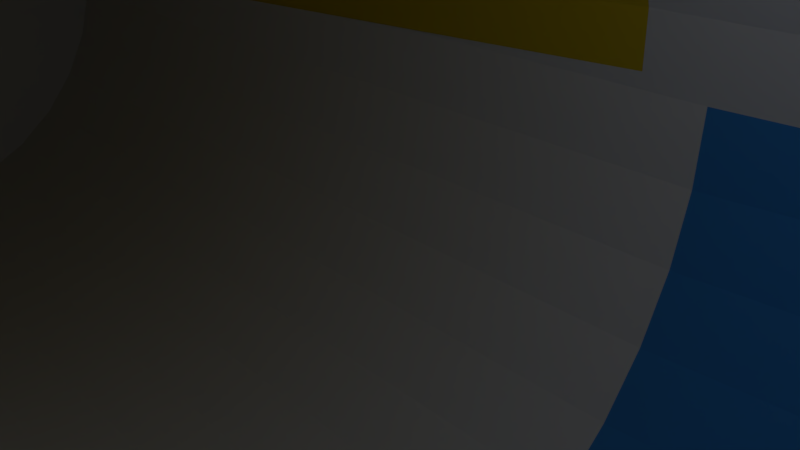 # Source: blend.blend  (saved by Blender 2.79.0; exported with 4.5.12 LTS)
import bpy
from mathutils import Matrix  # noqa: F401  (used for matrix-valued properties, if any)

bpy.ops.wm.read_factory_settings(use_empty=True)
scene = bpy.context.scene
scene.name = 'Scene'

# ---- collections
col_collection_1 = bpy.data.collections.new('Collection 1'); scene.collection.children.link(col_collection_1)

# ---- materials (node trees are filled in below, after node groups)
mat_material_001 = bpy.data.materials.new('Material.001')
mat_material_001.alpha_threshold = 0.0
mat_material_001.use_transparent_shadow = False
mat_material_001.diffuse_color = (0.8, 0.5753, 0.0199, 1.0)
mat_material_001.roughness = 0.5
mat_material_002 = bpy.data.materials.new('Material.002')
mat_material_002.alpha_threshold = 0.0
mat_material_002.use_transparent_shadow = False
mat_material_002.diffuse_color = (0.05383, 0.3106, 0.8, 1.0)
mat_material_002.roughness = 0.5

# ---- material node trees

# ---- world
world_world = bpy.data.worlds.new('World'); scene.world = world_world
world_world.color = (0.05088, 0.05088, 0.05088)
world_world.use_sun_shadow = False
world_world.sun_shadow_jitter_overblur = 0.0
world_world.cycles.sampling_method = 'MANUAL'

# ---- cameras
cam_camera = bpy.data.cameras.new('Camera')
cam_camera.clip_end = 100.0
cam_camera.lens = 35.0
cam_camera.sensor_width = 32.0
cam_camera.sensor_height = 18.0
cam_camera.ortho_scale = 7.314
cam_camera.dof.focus_distance = 0.0
cam_camera.dof.aperture_fstop = 128.0

# ---- lights
light_lamp = bpy.data.lights.new('Lamp', 'POINT')
light_lamp.transmission_factor = 0.0
light_lamp.cutoff_distance = 30.0
light_lamp.energy = 100.0
light_lamp.shadow_buffer_clip_start = 1.001
light_lamp.shadow_soft_size = 0.1
light_lamp.shadow_maximum_resolution = 0.006
light_lamp.use_absolute_resolution = True

# ---- meshes
me_cylinder_004 = bpy.data.meshes.new('Cylinder.004')
me_cylinder_004.from_pydata([(0.0, 1.5, -25.0), (0.0, 1.5, 25.0), (0.2926, 1.471, -25.0), (0.2926, 1.471, 25.0), (0.574, 1.386, -25.0), (0.574, 1.386, 25.0), (0.8334, 1.247, -25.0), (0.8334, 1.247, 25.0), (1.061, 1.061, -25.0), (1.061, 1.061, 25.0), (1.247, 0.8334, -25.0), (1.247, 0.8334, 25.0), (1.386, 0.574, -25.0), (1.386, 0.574, 25.0), (1.471, 0.2926, -25.0), (1.471, 0.2926, 25.0), (1.5, 1.132e-07, -25.0), (1.5, 1.132e-07, 25.0), (1.471, -0.2926, -25.0), (1.471, -0.2926, 25.0), (1.386, -0.574, -25.0), (1.386, -0.574, 25.0), (1.247, -0.8334, -25.0), (1.247, -0.8334, 25.0), (1.061, -1.061, -25.0), (1.061, -1.061, 25.0), (0.8334, -1.247, -25.0), (0.8334, -1.247, 25.0), (0.574, -1.386, -25.0), (0.574, -1.386, 25.0), (0.2926, -1.471, -25.0), (0.2926, -1.471, 25.0), (-4.888e-07, -1.5, -25.0), (-4.888e-07, -1.5, 25.0), (-0.2926, -1.471, -25.0), (-0.2926, -1.471, 25.0), (-0.574, -1.386, -25.0), (-0.574, -1.386, 25.0), (-0.8334, -1.247, -25.0), (-0.8334, -1.247, 25.0), (-1.061, -1.061, -25.0), (-1.061, -1.061, 25.0), (-1.247, -0.8334, -25.0), (-1.247, -0.8334, 25.0), (-1.386, -0.574, -25.0), (-1.386, -0.574, 25.0), (-1.471, -0.2926, -25.0), (-1.471, -0.2926, 25.0), (-1.5, 1.448e-06, -25.0), (-1.5, 1.448e-06, 25.0), (-1.471, 0.2926, -25.0), (-1.471, 0.2926, 25.0), (-1.386, 0.574, -25.0), (-1.386, 0.574, 25.0), (-1.247, 0.8334, -25.0), (-1.247, 0.8334, 25.0), (-1.061, 1.061, -25.0), (-1.061, 1.061, 25.0), (-0.8334, 1.247, -25.0), (-0.8334, 1.247, 25.0), (-0.574, 1.386, -25.0), (-0.574, 1.386, 25.0), (-0.2926, 1.471, -25.0), (-0.2926, 1.471, 25.0), (0.8779, 4.414, 30.0), (-3.278e-07, 4.5, 30.0), (1.722, 4.157, 30.0), (2.5, 3.742, 30.0), (3.182, 3.182, 30.0), (3.742, 2.5, 30.0), (4.157, 1.722, 30.0), (4.414, 0.8779, 30.0), (4.5, -6.139e-07, 30.0), (4.414, -0.8779, 30.0), (4.157, -1.722, 30.0), (3.742, -2.5, 30.0), (3.182, -3.182, 30.0), (2.5, -3.742, 30.0), (1.722, -4.157, 30.0), (0.8779, -4.414, 30.0), (-1.794e-06, -4.5, 30.0), (-0.8779, -4.414, 30.0), (-1.722, -4.157, 30.0), (-2.5, -3.742, 30.0), (-3.182, -3.182, 30.0), (-3.742, -2.5, 30.0), (-4.157, -1.722, 30.0), (-4.414, -0.8779, 30.0), (-4.5, 3.392e-06, 30.0), (-4.414, 0.8779, 30.0), (-4.157, 1.722, 30.0), (-3.742, 2.5, 30.0), (-3.182, 3.182, 30.0), (-2.5, 3.742, 30.0), (-1.722, 4.157, 30.0), (-0.8779, 4.414, 30.0), (0.8779, 4.414, 43.28), (-5.281e-07, 4.5, 43.28), (1.722, 4.157, 43.28), (2.5, 3.742, 43.28), (3.182, 3.182, 43.28), (3.742, 2.5, 43.28), (4.157, 1.722, 43.28), (4.414, 0.8779, 43.28), (4.5, -6.139e-07, 43.28), (4.414, -0.8779, 43.28), (4.157, -1.722, 43.28), (3.742, -2.5, 43.28), (3.182, -3.182, 43.28), (2.5, -3.742, 43.28), (1.722, -4.157, 43.28), (0.8779, -4.414, 43.28), (-1.994e-06, -4.5, 43.28), (-0.8779, -4.414, 43.28), (-1.722, -4.157, 43.28), (-2.5, -3.742, 43.28), (-3.182, -3.182, 43.28), (-3.742, -2.5, 43.28), (-4.157, -1.722, 43.28), (-4.414, -0.8779, 43.28), (-4.5, 3.392e-06, 43.28), (-4.414, 0.8779, 43.28), (-4.157, 1.722, 43.28), (-3.742, 2.5, 43.28), (-3.182, 3.182, 43.28), (-2.5, 3.742, 43.28), (-1.722, 4.157, 43.28), (-0.8779, 4.414, 43.28)], [], [(0, 1, 3, 2), (2, 3, 5, 4), (4, 5, 7, 6), (6, 7, 9, 8), (8, 9, 11, 10), (10, 11, 13, 12), (12, 13, 15, 14), (14, 15, 17, 16), (16, 17, 19, 18), (18, 19, 21, 20), (20, 21, 23, 22), (22, 23, 25, 24), (24, 25, 27, 26), (26, 27, 29, 28), (28, 29, 31, 30), (30, 31, 33, 32), (32, 33, 35, 34), (34, 35, 37, 36), (36, 37, 39, 38), (38, 39, 41, 40), (40, 41, 43, 42), (42, 43, 45, 44), (44, 45, 47, 46), (46, 47, 49, 48), (48, 49, 51, 50), (50, 51, 53, 52), (52, 53, 55, 54), (54, 55, 57, 56), (56, 57, 59, 58), (58, 59, 61, 60), (47, 45, 86, 87), (60, 61, 63, 62), (62, 63, 1, 0), (0, 2, 4, 6, 8, 10, 12, 14, 16, 18, 20, 22, 24, 26, 28, 30, 32, 34, 36, 38, 40, 42, 44, 46, 48, 50, 52, 54, 56, 58, 60, 62), (91, 90, 122, 123), (3, 1, 65, 64), (1, 63, 95, 65), (21, 19, 73, 74), (39, 37, 82, 83), (57, 55, 91, 92), (13, 11, 69, 70), (31, 29, 78, 79), (49, 47, 87, 88), (5, 3, 64, 66), (23, 21, 74, 75), (41, 39, 83, 84), (59, 57, 92, 93), (15, 13, 70, 71), (33, 31, 79, 80), (51, 49, 88, 89), (7, 5, 66, 67), (25, 23, 75, 76), (43, 41, 84, 85), (61, 59, 93, 94), (17, 15, 71, 72), (35, 33, 80, 81), (53, 51, 89, 90), (9, 7, 67, 68), (27, 25, 76, 77), (45, 43, 85, 86), (63, 61, 94, 95), (19, 17, 72, 73), (37, 35, 81, 82), (55, 53, 90, 91), (11, 9, 68, 69), (29, 27, 77, 78), (96, 97, 127, 126, 125, 124, 123, 122, 121, 120, 119, 118, 117, 116, 115, 114, 113, 112, 111, 110, 109, 108, 107, 106, 105, 104, 103, 102, 101, 100, 99, 98), (78, 77, 109, 110), (64, 65, 97, 96), (92, 91, 123, 124), (79, 78, 110, 111), (66, 64, 96, 98), (93, 92, 124, 125), (80, 79, 111, 112), (67, 66, 98, 99), (94, 93, 125, 126), (81, 80, 112, 113), (68, 67, 99, 100), (95, 94, 126, 127), (82, 81, 113, 114), (69, 68, 100, 101), (65, 95, 127, 97), (83, 82, 114, 115), (70, 69, 101, 102), (84, 83, 115, 116), (71, 70, 102, 103), (85, 84, 116, 117), (72, 71, 103, 104), (86, 85, 117, 118), (73, 72, 104, 105), (87, 86, 118, 119), (74, 73, 105, 106), (88, 87, 119, 120), (75, 74, 106, 107), (89, 88, 120, 121), (76, 75, 107, 108), (90, 89, 121, 122), (77, 76, 108, 109)])
me_cylinder_004.use_remesh_preserve_volume = False
me_cylinder_004.use_remesh_preserve_attributes = False
me_cylinder_004.use_mirror_vertex_groups = False
me_cylinder_004.update()
me_cube_001 = bpy.data.meshes.new('Cube.001')
me_cube_001.from_pydata([(-1.0, -1.0, -1.0), (-1.0, -1.0, 1.0), (-1.0, 1.0, -1.0), (-1.0, 1.0, 1.0), (1.0, -1.0, -1.0), (1.0, -1.0, 1.0), (1.0, 1.0, -1.0), (1.0, 1.0, 1.0)], [], [(0, 1, 3, 2), (2, 3, 7, 6), (6, 7, 5, 4), (4, 5, 1, 0), (2, 6, 4, 0), (7, 3, 1, 5)])
me_cube_001.use_remesh_preserve_volume = False
me_cube_001.use_remesh_preserve_attributes = False
me_cube_001.use_mirror_vertex_groups = False
me_cube_001.update()
me_cylinder_002 = bpy.data.meshes.new('Cylinder.002')
me_cylinder_002.from_pydata([(25.0, 12.26, 2.439), (25.0, 11.55, 4.784), (25.0, 10.39, 6.945), (25.0, 8.839, 8.839), (25.0, 6.945, 10.39), (25.0, 4.784, 11.55), (25.0, 2.439, 12.26), (25.0, 1.207e-05, 12.5), (25.0, -2.439, 12.26), (25.0, 8.208e-06, 8.5), (25.0, 1.658, 8.337), (25.0, 3.253, 7.853), (25.0, 4.722, 7.067), (25.0, 6.01, 6.01), (25.0, 7.067, 4.722), (25.0, 7.853, 3.253), (25.0, 8.337, 1.658), (25.0, -8.337, 1.658), (25.0, -7.853, 3.253), (25.0, -7.067, 4.722), (25.0, -6.01, 6.01), (25.0, -4.722, 7.067), (25.0, -3.253, 7.853), (25.0, -1.658, 8.337), (25.0, -4.784, 11.55), (25.0, -6.945, 10.39), (25.0, -8.839, 8.839), (25.0, -10.39, 6.945), (25.0, -11.55, 4.784), (25.0, -12.26, 2.439), (25.0, 16.5, -2.713e-06), (25.0, 16.18, -3.219), (25.0, 16.18, 3.219), (25.0, 1.725e-06, -16.5), (25.0, 3.219, -16.18), (25.0, 6.314, -15.24), (25.0, 9.167, -13.72), (25.0, 11.67, -11.67), (25.0, 13.72, -9.167), (25.0, 15.24, -6.314), (25.0, 15.24, 6.314), (25.0, 13.72, 9.167), (25.0, 11.67, 11.67), (25.0, 9.167, 13.72), (25.0, 6.314, 15.24), (25.0, 3.219, 16.18), (25.0, 1.602e-05, 16.5), (25.0, -3.219, 16.18), (25.0, -6.314, 15.24), (25.0, -9.167, 13.72), (25.0, -11.67, 11.67), (25.0, -13.72, 9.167), (25.0, -15.24, 6.314), (25.0, -16.18, 3.219), (25.0, -16.5, 3.762e-06), (25.0, -16.18, -3.219), (25.0, -15.24, -6.314), (25.0, -13.72, -9.167), (25.0, -11.67, -11.67), (25.0, -9.167, -13.72), (25.0, -6.314, -15.24), (25.0, -3.219, -16.18), (25.0, -8.463, 0.3802), (25.0, -12.86, 0.3478), (25.0, -12.47, 0.3507), (25.0, 0.013, -13.0), (25.0, 1.041e-06, -13.0), (25.0, -2.533, -12.73), (25.0, 2.624, -12.72), (25.0, 2.533, -12.73), (25.0, -2.598, -12.72), (25.0, 4.965, -11.99), (25.0, 5.09, -11.95), (25.0, -4.962, -11.98), (25.0, 7.326, -10.72), (25.0, 7.208, -10.79), (25.0, -5.064, -11.95), (25.0, -7.201, -10.78), (25.0, -7.3, -10.72), (25.0, -9.168, -9.168), (25.0, 9.179, -9.179), (25.0, 9.268, -9.105), (25.0, -9.242, -9.105), (25.0, -10.79, -7.207), (25.0, 10.8, -7.218), (25.0, 10.85, -7.154), (25.0, 12.01, -4.976), (25.0, 12.03, -4.936), (25.0, -10.83, -7.154), (25.0, -11.99, -4.967), (25.0, 12.76, -2.519), (25.0, 12.76, -2.538), (25.0, -12.01, -4.936), (25.0, -12.73, -2.533), (25.0, 12.88, 0.3478), (25.0, 12.87, -1.242e-06), (25.0, -12.84, 3.047e-06), (25.0, -12.74, -2.519), (25.0, 8.463, 0.3804), (25.0, 12.47, 0.3509), (-23.74, 12.76, -2.519), (-23.88, 12.03, -5.345), (-24.06, 10.85, -8.724), (-24.12, 13.72, -9.926), (-23.94, 15.24, -6.335), (-23.23, 4.722, 7.067), (-23.29, 6.01, 6.01), (-23.36, 7.067, 4.722), (-23.6, 16.5, -5.517e-07), (-23.77, 16.18, -3.219), (-23.44, 16.18, 3.219), (-23.52, 8.337, 1.658), (-23.43, 7.853, 3.253), (-23.58, 8.463, 0.3804), (-23.19, 3.253, 7.853), (-23.17, 1.658, 8.337), (-23.19, -3.253, 7.853), (-23.17, -1.658, 8.337), (-23.16, 8.208e-06, 8.5), (-22.76, 3.219, 16.18), (-22.8, 6.314, 15.24), (-22.8, -6.314, 15.24), (-22.88, -9.167, 13.72), (-23.27, 15.24, 6.314), (-22.76, -3.219, 16.18), (-22.74, 1.602e-05, 16.5), (-23.59, 12.88, 0.3478), (-22.99, 11.67, 11.67), (-22.88, 9.167, 13.72), (-23.12, 13.72, 9.167), (-23.23, -4.722, 7.067), (-23.88, -12.01, -5.345), (-23.59, -12.86, 0.3478), (-24.06, -10.83, -8.724), (-24.58, -5.06, -18.6), (-24.43, 7.324, -15.71), (-23.6, -16.5, 5.905e-06), (-23.6, -16.49, 0.09019), (-23.58, -8.463, 0.3802), (-24.58, 5.086, -18.6), (-24.25, 9.267, -12.3), (-23.44, -16.18, 3.219), (-24.68, 2.619, -20.6), (-23.27, -15.24, 6.314), (-24.72, 0.013, -21.35), (-24.68, -2.593, -20.6), (-24.25, -9.241, -12.3), (-24.33, 11.67, -13.94), (-23.52, -8.337, 1.658), (-24.43, -7.298, -15.71), (-24.72, 6.314, -21.29), (-24.54, 9.167, -17.89), (-23.12, -13.72, 9.167), (-23.74, -12.74, -2.519), (-24.89, 1.725e-06, -24.55), (-24.84, 3.219, -23.66), (-24.54, -9.167, -17.89), (-23.77, -16.18, -3.219), (-24.72, -6.314, -21.29), (-24.84, -3.219, -23.66), (-23.94, -15.24, -6.335), (-23.43, -7.853, 3.253), (-22.99, -11.67, 11.67), (-23.36, -7.067, 4.722), (-23.29, -6.01, 6.01), (-24.33, -11.67, -13.94), (-24.12, -13.72, -9.926)], [], [(25, 24, 48, 49), (24, 8, 47, 48), (8, 7, 46, 47), (7, 6, 45, 46), (6, 5, 44, 45), (5, 4, 43, 44), (4, 3, 42, 43), (3, 2, 41, 42), (2, 1, 40, 41), (1, 0, 32, 40), (26, 25, 49, 50), (27, 26, 50, 51), (28, 27, 51, 52), (29, 28, 52, 53), (0, 99, 94, 95, 30, 32), (64, 62, 17, 18, 19, 20, 21, 22, 23, 9, 10, 11, 12, 13, 14, 15, 16, 98, 99, 0, 1, 2, 3, 4, 5, 6, 7, 8, 24, 25, 26, 27, 28, 29), (95, 90, 91, 31, 30), (62, 138, 148, 17), (75, 72, 71, 35, 36), (93, 97, 96, 54, 55), (80, 74, 75, 36, 37), (89, 92, 93, 55, 56), (77, 78, 79, 58, 59), (86, 85, 84, 38, 39), (79, 82, 83, 57, 58), (71, 68, 69, 34, 35), (67, 70, 73, 60, 61), (96, 63, 64, 29, 53, 54), (66, 67, 61, 33), (84, 81, 80, 37, 38), (69, 65, 66, 33, 34), (73, 76, 77, 59, 60), (91, 87, 86, 39, 31), (83, 88, 89, 56, 57), (166, 165, 58, 57), (121, 122, 49, 48), (147, 103, 38, 37), (155, 150, 35, 34), (131, 153, 97, 93, 92), (132, 138, 62, 64, 63), (133, 131, 92, 89, 88), (165, 156, 59, 58), (144, 145, 70, 67, 66, 65), (114, 105, 12, 11), (153, 132, 63, 96, 97), (157, 160, 56, 55), (151, 147, 37, 36), (127, 128, 43, 42), (108, 110, 32, 30), (102, 140, 81, 84, 85), (143, 141, 53, 52), (101, 102, 85, 86, 87), (100, 101, 87, 91, 90), (159, 154, 33, 61), (119, 125, 46, 45), (123, 129, 41, 40), (139, 142, 68, 71, 72), (106, 107, 14, 13), (104, 109, 31, 39), (129, 127, 42, 41), (154, 155, 34, 33), (109, 108, 30, 31), (116, 117, 23, 22), (120, 119, 45, 44), (122, 162, 50, 49), (141, 137, 136, 54, 53), (110, 123, 40, 32), (152, 143, 52, 51), (156, 158, 60, 59), (135, 139, 72, 75, 74), (136, 157, 55, 54), (112, 111, 16, 15), (163, 164, 20, 19), (130, 116, 22, 21), (111, 113, 98, 16), (149, 146, 82, 79, 78), (161, 163, 19, 18), (128, 120, 44, 43), (105, 106, 13, 12), (103, 104, 39, 38), (142, 144, 65, 69, 68), (124, 121, 48, 47), (125, 124, 47, 46), (115, 114, 11, 10), (134, 149, 78, 77, 76), (126, 100, 90, 95, 94), (118, 115, 10, 9), (146, 133, 88, 83, 82), (164, 130, 21, 20), (113, 126, 94, 99, 98), (150, 151, 36, 35), (108, 126, 113, 111, 112, 107, 106, 105, 114, 115, 118, 117, 116, 130, 164, 163, 161, 148, 138, 132, 137, 141, 143, 152, 162, 122, 121, 124, 125, 119, 120, 128, 127, 129, 123, 110), (126, 108, 109, 104, 103, 147, 151, 150, 155, 154, 159, 158, 156, 165, 166, 160, 157, 136, 137, 132, 153, 131, 133, 146, 149, 134, 145, 144, 142, 139, 135, 140, 102, 101, 100), (140, 135, 74, 80, 81), (117, 118, 9, 23), (145, 134, 76, 73, 70), (148, 161, 18, 17), (158, 159, 61, 60), (162, 152, 51, 50), (160, 166, 57, 56), (107, 112, 15, 14)])
me_cylinder_002.materials.append(mat_material_001)
me_cylinder_002.use_remesh_preserve_volume = False
me_cylinder_002.use_remesh_preserve_attributes = False
me_cylinder_002.use_mirror_vertex_groups = False
me_cylinder_002.update()
me_cylinder = bpy.data.meshes.new('Cylinder')
me_cylinder.from_pydata([(-25.0, 8.5, 1.093e-06), (25.0, 8.5, -1.093e-06), (-25.0, 8.337, -1.658), (25.0, 8.337, -1.658), (-25.0, 7.853, -3.253), (25.0, 7.853, -3.253), (-25.0, 7.067, -4.722), (25.0, 7.067, -4.722), (-25.0, 6.01, -6.01), (25.0, 6.01, -6.01), (-25.0, 4.722, -7.067), (25.0, 4.722, -7.067), (-25.0, 3.253, -7.853), (25.0, 3.253, -7.853), (-25.0, 1.658, -8.337), (25.0, 1.658, -8.337), (-25.0, 6.417e-07, -8.5), (25.0, 6.417e-07, -8.5), (-25.0, -1.658, -8.337), (25.0, -1.658, -8.337), (-25.0, -3.253, -7.853), (25.0, -3.253, -7.853), (-25.0, -4.722, -7.067), (25.0, -4.722, -7.067), (-25.0, -6.01, -6.01), (25.0, -6.01, -6.01), (-25.0, -7.067, -4.722), (25.0, -7.067, -4.722), (-25.0, -7.853, -3.253), (25.0, -7.853, -3.253), (-25.0, -8.337, -1.658), (25.0, -8.337, -1.658), (-25.0, -8.5, 3.862e-06), (25.0, -8.5, 1.677e-06), (-25.0, -8.337, 1.658), (25.0, -8.337, 1.658), (-25.0, -7.853, 3.253), (25.0, -7.853, 3.253), (-25.0, -7.067, 4.722), (25.0, -7.067, 4.722), (-25.0, -6.01, 6.01), (25.0, -6.01, 6.01), (-25.0, -4.722, 7.067), (25.0, -4.722, 7.067), (-25.0, -3.253, 7.853), (25.0, -3.253, 7.853), (-25.0, -1.658, 8.337), (25.0, -1.658, 8.337), (-25.0, 8.208e-06, 8.5), (25.0, 8.208e-06, 8.5), (-25.0, 1.658, 8.337), (25.0, 1.658, 8.337), (-25.0, 3.253, 7.853), (25.0, 3.253, 7.853), (-25.0, 4.722, 7.067), (25.0, 4.722, 7.067), (-25.0, 6.01, 6.01), (25.0, 6.01, 6.01), (-25.0, 7.067, 4.722), (25.0, 7.067, 4.722), (-25.0, 7.853, 3.253), (25.0, 7.853, 3.253), (-25.0, 8.337, 1.658), (25.0, 8.337, 1.658)], [], [(0, 1, 3, 2), (2, 3, 5, 4), (4, 5, 7, 6), (6, 7, 9, 8), (8, 9, 11, 10), (10, 11, 13, 12), (12, 13, 15, 14), (14, 15, 17, 16), (16, 17, 19, 18), (18, 19, 21, 20), (20, 21, 23, 22), (22, 23, 25, 24), (24, 25, 27, 26), (26, 27, 29, 28), (28, 29, 31, 30), (30, 31, 33, 32), (32, 33, 35, 34), (34, 35, 37, 36), (36, 37, 39, 38), (38, 39, 41, 40), (40, 41, 43, 42), (42, 43, 45, 44), (44, 45, 47, 46), (46, 47, 49, 48), (48, 49, 51, 50), (50, 51, 53, 52), (52, 53, 55, 54), (54, 55, 57, 56), (56, 57, 59, 58), (58, 59, 61, 60), (3, 1, 63, 61, 59, 57, 55, 53, 51, 49, 47, 45, 43, 41, 39, 37, 35, 33, 31, 29, 27, 25, 23, 21, 19, 17, 15, 13, 11, 9, 7, 5), (60, 61, 63, 62), (62, 63, 1, 0), (0, 2, 4, 6, 8, 10, 12, 14, 16, 18, 20, 22, 24, 26, 28, 30, 32, 34, 36, 38, 40, 42, 44, 46, 48, 50, 52, 54, 56, 58, 60, 62)])
me_cylinder.use_remesh_preserve_volume = False
me_cylinder.use_remesh_preserve_attributes = False
me_cylinder.use_mirror_vertex_groups = False
me_cylinder.update()
me_cylinder_001 = bpy.data.meshes.new('Cylinder.001')
me_cylinder_001.from_pydata([(-29.35, 1.5, -25.03), (-29.37, 1.471, -25.32), (-29.38, 1.386, -25.6), (-29.39, 1.247, -25.86), (-29.41, 1.061, -26.09), (-29.42, 0.8334, -26.28), (-29.42, 0.574, -26.42), (-29.43, 0.2926, -26.5), (-29.43, 1.132e-07, -26.53), (-29.43, -0.2926, -26.5), (-29.42, -0.574, -26.42), (-29.42, -0.8334, -26.28), (-29.41, -1.061, -26.09), (-29.39, -1.247, -25.86), (-29.38, -1.386, -25.6), (-29.37, -1.471, -25.32), (-29.35, -1.5, -25.03), (-29.33, -1.471, -24.74), (-29.32, -1.386, -24.46), (-29.31, -1.247, -24.2), (-29.29, -1.061, -23.97), (-29.29, -0.8334, -23.79), (-29.28, -0.574, -23.65), (-29.27, -0.2926, -23.56), (-29.27, 1.448e-06, -23.53), (-29.27, 0.2926, -23.56), (-29.28, 0.574, -23.65), (-29.29, 0.8334, -23.79), (-29.29, 1.061, -23.97), (-29.31, 1.247, -24.2), (-29.32, 1.386, -24.46), (-29.33, 1.471, -24.74), (-26.83, 1.5, 22.99), (-26.85, 1.471, 22.7), (-26.86, 1.386, 22.42), (-26.88, 1.247, 22.16), (-26.89, 1.061, 21.94), (-26.9, 0.8334, 21.75), (-26.91, 0.574, 21.61), (-26.91, 0.2926, 21.53), (-26.91, 1.132e-07, 21.5), (-26.91, -0.2926, 21.53), (-26.91, -0.574, 21.61), (-26.9, -0.8334, 21.75), (-26.89, -1.061, 21.94), (-26.88, -1.247, 22.16), (-26.86, -1.386, 22.42), (-26.85, -1.471, 22.7), (-26.83, -1.5, 22.99), (-26.82, -1.471, 23.29), (-26.8, -1.386, 23.57), (-26.79, -1.247, 23.83), (-26.78, -1.061, 24.05), (-26.77, -0.8334, 24.24), (-26.76, -0.574, 24.38), (-26.76, -0.2926, 24.46), (-26.75, 1.448e-06, 24.49), (-26.76, 0.2926, 24.46), (-26.76, 0.574, 24.38), (-26.77, 0.8334, 24.24), (-26.78, 1.061, 24.05), (-26.79, 1.247, 23.83), (-26.8, 1.386, 23.57), (-26.82, 1.471, 23.29), (-25.0, 12.5, 1.093e-06), (25.0, 12.5, -1.093e-06), (25.0, 12.26, -2.439), (-25.0, 12.26, -2.439), (-25.0, 7.853, -3.253), (-25.0, 8.337, -1.658), (-25.0, 8.5, 5.464e-07), (-25.0, -8.5, 3.316e-06), (-25.0, -12.5, 5.166e-06), (-25.0, 6.417e-07, -8.5), (-25.0, 1.658, -8.337), (-25.0, 3.253, -7.853), (-25.0, 4.722, -7.067), (-25.0, 6.01, -6.01), (-25.0, 7.067, -4.722), (-25.0, 11.55, -5.202), (-25.0, 10.39, -8.544), (-25.0, 8.839, -12.08), (-25.0, 6.945, -15.44), (-25.0, 4.784, -18.25), (-25.0, 2.439, -20.18), (-25.0, 9.437e-07, -20.9), (-25.0, -2.439, -20.18), (-25.0, -4.784, -18.25), (-25.0, -6.945, -15.44), (-25.0, -8.839, -12.08), (-25.0, -10.39, -8.544), (-25.0, -11.55, -5.202), (-25.0, -12.26, -2.439), (-25.0, -8.337, -1.658), (-25.0, -7.853, -3.253), (-25.0, -7.067, -4.722), (-25.0, -6.01, -6.01), (-25.0, -4.722, -7.067), (-25.0, -3.253, -7.853), (-25.0, -1.658, -8.337), (25.0, 6.417e-07, -8.5), (25.0, 9.437e-07, -12.5), (25.0, 2.439, -12.26), (25.0, 4.784, -11.55), (25.0, 6.945, -10.39), (25.0, 8.839, -8.839), (25.0, 10.39, -6.945), (25.0, 11.55, -4.784), (25.0, 8.5, -5.464e-07), (25.0, 8.337, -1.658), (25.0, 7.853, -3.253), (25.0, 7.067, -4.722), (25.0, 6.01, -6.01), (25.0, 4.722, -7.067), (25.0, 3.253, -7.853), (25.0, 1.658, -8.337), (25.0, -1.658, -8.337), (25.0, -3.253, -7.853), (25.0, -4.722, -7.067), (25.0, -6.01, -6.01), (25.0, -7.067, -4.722), (25.0, -7.853, -3.253), (25.0, -8.337, -1.658), (25.0, -8.5, 2.223e-06), (25.0, -12.5, 2.98e-06), (25.0, -12.26, -2.439), (25.0, -11.55, -4.784), (25.0, -10.39, -6.945), (25.0, -8.839, -8.839), (25.0, -6.945, -10.39), (25.0, -4.784, -11.55), (25.0, -2.439, -12.26), (-26.45, 10.39, -8.544), (-26.28, 11.55, -5.202), (-26.13, 12.26, -2.439), (-26.18, 7.853, -3.253), (-26.25, 7.067, -4.722), (-26.01, 12.5, 1.093e-06), (-26.01, 8.5, 5.464e-07), (-26.09, 8.337, -1.658), (-26.13, -12.26, -2.439), (-26.01, -12.5, 5.166e-06), (-26.09, -8.337, -1.658), (-26.25, -7.067, -4.722), (-26.18, -7.853, -3.253), (-26.38, 4.722, -7.067), (-26.42, -3.253, -7.853), (-26.96, -4.784, -18.25), (-27.06, -2.439, -20.18), (-26.42, 3.253, -7.853), (-26.44, 1.658, -8.337), (-26.38, -4.722, -7.067), (-26.01, -8.5, 3.316e-06), (-26.45, -10.39, -8.544), (-26.28, -11.55, -5.202), (-26.32, 6.01, -6.01), (-26.44, -1.658, -8.337), (-26.45, 7.568e-07, -8.5), (-26.64, 8.839, -12.08), (-26.96, 4.784, -18.25), (-27.1, 1.11e-06, -20.9), (-27.06, 2.439, -20.18), (-26.32, -6.01, -6.01), (-26.82, -6.945, -15.44), (-26.82, 6.945, -15.44), (-26.64, -8.839, -12.08), (-29.78, -1.471, 23.44), (-29.8, 1.5, 23.15), (-29.82, -1.471, 22.86), (-29.8, -1.5, 23.15), (-29.83, -1.386, 22.58), (-29.82, 1.471, 22.86), (-29.83, 1.386, 22.58), (-29.84, -1.247, 22.32), (-29.86, -1.061, 22.09), (-29.84, 1.247, 22.32), (-29.86, 1.061, 22.09), (-29.87, -0.8334, 21.9), (-29.87, 0.8334, 21.9), (-29.87, -0.574, 21.77), (-29.88, -0.2926, 21.68), (-29.87, 0.574, 21.77), (-29.88, 0.2926, 21.68), (-29.88, 1.132e-07, 21.65), (-24.83, 2.665, 22.36), (-24.81, 2.718, 22.89), (-24.78, 2.665, 23.42), (-24.86, 2.511, 21.85), (-24.81, -2.718, 22.89), (-24.83, -2.665, 22.36), (-24.89, 2.26, 21.38), (-24.89, -2.26, 21.38), (-24.86, -2.511, 21.85), (-24.91, 1.922, 20.97), (-24.93, 1.51, 20.63), (-24.94, 1.04, 20.38), (-24.93, -1.51, 20.63), (-24.91, -1.922, 20.97), (-24.95, 0.5302, 20.23), (-24.94, -1.04, 20.38), (-24.95, -1.819e-07, 20.17), (-24.95, -0.5302, 20.23), (-29.72, 1.448e-06, 24.65), (-29.72, -0.2926, 24.62), (-29.73, -0.574, 24.53), (-29.72, 0.2926, 24.62), (-29.73, 0.574, 24.53), (-29.73, -0.8334, 24.4), (-29.73, 0.8334, 24.4), (-29.74, -1.061, 24.21), (-29.74, 1.061, 24.21), (-29.76, -1.247, 23.98), (-29.76, 1.247, 23.98), (-29.77, -1.386, 23.72), (-29.77, 1.386, 23.72), (-29.78, 1.471, 23.44), (-24.66, 2.237e-06, 25.6), (-24.67, 0.5302, 25.55), (-24.67, -0.5302, 25.55), (-24.71, 1.922, 24.81), (-24.69, 1.51, 25.14), (-24.68, 1.04, 25.4), (-24.68, -1.04, 25.4), (-24.69, -1.51, 25.14), (-24.73, 2.26, 24.4), (-24.71, -1.922, 24.81), (-24.73, -2.26, 24.4), (-24.75, 2.511, 23.93), (-24.75, -2.511, 23.93), (-24.78, -2.665, 23.42), (-32.3, -1.471, -24.58), (-32.32, 1.5, -24.88), (-32.33, -1.471, -25.17), (-32.32, -1.5, -24.88), (-32.35, -1.386, -25.45), (-32.33, 1.471, -25.17), (-32.35, 1.386, -25.45), (-32.36, -1.247, -25.71), (-32.37, -1.061, -25.94), (-32.36, 1.247, -25.71), (-32.37, 1.061, -25.94), (-32.38, -0.8334, -26.12), (-32.38, 0.8334, -26.12), (-32.39, -0.574, -26.26), (-32.39, -0.2926, -26.35), (-32.39, 0.574, -26.26), (-32.39, 0.2926, -26.35), (-32.4, 1.132e-07, -26.37), (-27.35, 2.665, -25.67), (-27.32, 2.718, -25.14), (-27.3, 2.665, -24.61), (-27.38, 2.511, -26.18), (-27.32, -2.718, -25.14), (-27.35, -2.665, -25.67), (-27.4, 2.26, -26.65), (-27.4, -2.26, -26.65), (-27.38, -2.511, -26.18), (-27.42, 1.922, -27.06), (-27.44, 1.51, -27.39), (-27.46, 1.04, -27.65), (-27.44, -1.51, -27.39), (-27.42, -1.922, -27.06), (-27.46, 0.5302, -27.8), (-27.46, -1.04, -27.65), (-27.47, -1.819e-07, -27.85), (-27.46, -0.5302, -27.8), (-32.24, 1.448e-06, -23.38), (-32.24, -0.2926, -23.41), (-32.24, -0.574, -23.49), (-32.24, 0.2926, -23.41), (-32.24, 0.574, -23.49), (-32.25, -0.8334, -23.63), (-32.25, 0.8334, -23.63), (-32.26, -1.061, -23.82), (-32.26, 1.061, -23.82), (-32.27, -1.247, -24.04), (-32.27, 1.247, -24.04), (-32.29, -1.386, -24.3), (-32.29, 1.386, -24.3), (-32.3, 1.471, -24.58), (-27.18, 2.237e-06, -22.42), (-27.18, 0.5302, -22.48), (-27.18, -0.5302, -22.48), (-27.22, 1.922, -23.22), (-27.21, 1.51, -22.88), (-27.19, 1.04, -22.63), (-27.19, -1.04, -22.63), (-27.21, -1.51, -22.88), (-27.24, 2.26, -23.63), (-27.22, -1.922, -23.22), (-27.24, -2.26, -23.63), (-27.27, 2.511, -24.1), (-27.27, -2.511, -24.1), (-27.3, -2.665, -24.61), (-32.7, -18.1, -32.2), (-32.34, -25.0, -25.31), (-32.59, -18.41, -30.15), (-32.67, -20.74, -31.68), (-32.6, -22.98, -30.18), (-32.48, -24.47, -27.95), (-29.72, -15.0, 24.69), (-29.36, -8.096, 31.58), (-29.48, -8.503, 29.25), (-29.58, -14.47, 27.32), (-29.46, -12.98, 29.56), (-29.39, -10.74, 31.05), (-32.34, 25.0, -25.31), (-32.7, 18.1, -32.2), (-32.59, 18.41, -30.15), (-32.48, 24.47, -27.95), (-32.6, 22.98, -30.18), (-32.67, 20.74, -31.68), (-29.36, 8.096, 31.58), (-29.72, 15.0, 24.69), (-29.48, 8.503, 29.25), (-29.39, 10.74, 31.05), (-29.46, 12.98, 29.56), (-29.58, 14.47, 27.32), (-27.35, -25.0, -25.57), (-27.71, -18.1, -32.46), (-27.59, -18.44, -30.31), (-27.37, -22.52, -26.03), (-27.48, -24.47, -28.21), (-27.6, -22.98, -30.44), (-27.68, -20.74, -31.94), (-24.37, -8.096, 31.32), (-24.73, -15.0, 24.42), (-24.49, -8.544, 28.88), (-24.39, -10.74, 30.79), (-24.47, -12.98, 29.3), (-24.59, -14.47, 27.06), (-27.71, 18.1, -32.46), (-27.35, 25.0, -25.57), (-27.37, 22.52, -26.03), (-27.59, 18.44, -30.31), (-27.68, 20.74, -31.94), (-27.6, 22.98, -30.44), (-27.48, 24.47, -28.21), (-24.73, 15.0, 24.42), (-24.37, 8.096, 31.32), (-24.49, 8.544, 28.88), (-24.59, 14.47, 27.06), (-24.47, 12.98, 29.3), (-24.39, 10.74, 30.79)], [], [(23, 282, 286, 22), (1, 248, 249, 0), (0, 249, 250, 31), (10, 263, 265, 9), (19, 290, 292, 18), (28, 283, 284, 27), (6, 259, 258, 5), (15, 253, 256, 14), (24, 280, 282, 23), (2, 251, 248, 1), (11, 260, 263, 10), (20, 289, 290, 19), (29, 288, 283, 28), (7, 262, 259, 6), (16, 252, 253, 15), (25, 281, 280, 24), (3, 254, 251, 2), (12, 261, 260, 11), (21, 287, 289, 20), (30, 291, 288, 29), (8, 264, 262, 7), (17, 293, 252, 16), (26, 285, 281, 25), (4, 257, 254, 3), (13, 255, 261, 12), (22, 286, 287, 21), (31, 250, 291, 30), (9, 265, 264, 8), (18, 292, 293, 17), (27, 284, 285, 26), (5, 258, 257, 4), (14, 256, 255, 13), (55, 218, 222, 54), (33, 184, 185, 32), (32, 185, 186, 63), (42, 199, 201, 41), (51, 226, 228, 50), (60, 219, 220, 59), (38, 195, 194, 37), (47, 189, 192, 46), (56, 216, 218, 55), (34, 187, 184, 33), (43, 196, 199, 42), (52, 225, 226, 51), (61, 224, 219, 60), (39, 198, 195, 38), (48, 188, 189, 47), (57, 217, 216, 56), (35, 190, 187, 34), (44, 197, 196, 43), (53, 223, 225, 52), (62, 227, 224, 61), (40, 200, 198, 39), (49, 229, 188, 48), (58, 221, 217, 57), (36, 193, 190, 35), (45, 191, 197, 44), (54, 222, 223, 53), (63, 186, 227, 62), (41, 201, 200, 40), (50, 228, 229, 49), (59, 220, 221, 58), (37, 194, 193, 36), (46, 192, 191, 45), (318, 326, 300, 295), (249, 248, 251, 254, 257, 258, 259, 262, 264, 265, 263, 260, 261, 255, 256, 253, 252, 320, 319, 331, 334), (325, 327, 188, 229, 228, 226, 225, 223, 222, 218, 216, 217, 221, 220, 219, 224, 227, 186, 185, 340, 339), (312, 314, 167, 215, 214, 212, 210, 208, 206, 205, 202, 203, 204, 207, 209, 211, 213, 166, 169, 302, 301), (296, 295, 300, 302, 169, 168, 170, 173, 174, 177, 179, 180, 183, 182, 181, 178, 176, 175, 172, 171, 167, 314, 313, 306, 308, 231, 279, 278, 276, 274, 272, 270, 269, 266, 267, 268, 271, 273, 275, 277, 230, 233), (306, 313, 338, 332), (64, 65, 66, 67), (65, 108, 109, 110, 111, 112, 113, 114, 115, 100, 116, 117, 118, 119, 120, 121, 122, 123, 124, 125, 126, 127, 128, 129, 130, 131, 101, 102, 103, 104, 105, 106, 107, 66), (87, 88, 163, 147), (65, 64, 70, 108), (72, 124, 123, 71), (67, 66, 107, 79), (79, 107, 106, 80), (80, 106, 105, 81), (81, 105, 104, 82), (82, 104, 103, 83), (83, 103, 102, 84), (84, 102, 101, 85), (85, 101, 131, 86), (86, 131, 130, 87), (87, 130, 129, 88), (88, 129, 128, 89), (89, 128, 127, 90), (90, 127, 126, 91), (91, 126, 125, 92), (92, 125, 124, 72), (70, 69, 109, 108), (69, 68, 110, 109), (68, 78, 111, 110), (78, 77, 112, 111), (77, 76, 113, 112), (76, 75, 114, 113), (75, 74, 115, 114), (74, 73, 100, 115), (73, 99, 116, 100), (99, 98, 117, 116), (98, 97, 118, 117), (97, 96, 119, 118), (96, 95, 120, 119), (95, 94, 121, 120), (94, 93, 122, 121), (93, 71, 123, 122), (75, 76, 145, 149), (93, 94, 144, 142), (70, 64, 137, 138), (68, 69, 139, 135), (88, 89, 165, 163), (64, 67, 134, 137), (97, 98, 146, 151), (89, 90, 153, 165), (69, 70, 138, 139), (90, 91, 154, 153), (74, 75, 149, 150), (72, 71, 152, 141), (71, 93, 142, 152), (96, 97, 151, 162), (91, 92, 140, 154), (67, 79, 133, 134), (78, 68, 135, 136), (92, 72, 141, 140), (79, 80, 132, 133), (73, 74, 150, 157), (80, 81, 158, 132), (81, 82, 164, 158), (77, 78, 136, 155), (95, 96, 162, 143), (82, 83, 159, 164), (99, 73, 157, 156), (83, 84, 161, 159), (84, 85, 160, 161), (76, 77, 155, 145), (94, 95, 143, 144), (85, 86, 148, 160), (98, 99, 156, 146), (86, 87, 147, 148), (334, 333, 137, 134, 133, 132, 158, 164, 159, 161, 160, 148, 147, 163, 165, 153, 154, 140, 141, 321, 320, 252, 293, 292, 290, 289, 287, 286, 282, 280, 281, 285, 284, 283, 288, 291, 250, 249), (181, 38, 37, 178), (167, 32, 63, 215), (212, 61, 60, 210), (168, 47, 46, 170), (183, 40, 39, 182), (210, 60, 59, 208), (203, 55, 54, 204), (176, 36, 35, 175), (214, 62, 61, 212), (179, 42, 41, 180), (171, 33, 32, 167), (339, 312, 301, 325), (213, 50, 49, 166), (166, 49, 48, 169), (169, 48, 47, 168), (207, 53, 52, 209), (209, 52, 51, 211), (173, 45, 44, 174), (206, 58, 57, 205), (172, 34, 33, 171), (204, 54, 53, 207), (182, 39, 38, 181), (178, 37, 36, 176), (177, 43, 42, 179), (174, 44, 43, 177), (205, 57, 56, 202), (170, 46, 45, 173), (180, 41, 40, 183), (208, 59, 58, 206), (215, 63, 62, 214), (175, 35, 34, 172), (211, 51, 50, 213), (202, 56, 55, 203), (245, 6, 5, 242), (231, 0, 31, 279), (276, 29, 28, 274), (232, 15, 14, 234), (247, 8, 7, 246), (274, 28, 27, 272), (318, 321, 141, 152, 142, 144, 143, 162, 151, 146, 156, 157, 150, 149, 145, 155, 136, 135, 139, 138, 137, 333, 332, 338, 340, 185, 184, 187, 190, 193, 194, 195, 198, 200, 201, 199, 196, 197, 191, 192, 189, 188, 327, 326), (267, 23, 22, 268), (240, 4, 3, 239), (278, 30, 29, 276), (243, 10, 9, 244), (235, 1, 0, 231), (277, 18, 17, 230), (230, 17, 16, 233), (233, 16, 15, 232), (271, 21, 20, 273), (273, 20, 19, 275), (237, 13, 12, 238), (270, 26, 25, 269), (236, 2, 1, 235), (268, 22, 21, 271), (246, 7, 6, 245), (242, 5, 4, 240), (241, 11, 10, 243), (238, 12, 11, 241), (307, 331, 319, 294), (269, 25, 24, 266), (234, 14, 13, 237), (244, 9, 8, 247), (272, 27, 26, 270), (279, 31, 30, 278), (239, 3, 2, 236), (275, 19, 18, 277), (266, 24, 23, 267), (294, 297, 296), (297, 298, 296), (298, 299, 296), (299, 295, 296), (300, 303, 302), (303, 304, 302), (304, 305, 302), (305, 301, 302), (306, 309, 308), (309, 310, 308), (310, 311, 308), (311, 307, 308), (312, 315, 314), (315, 316, 314), (316, 317, 314), (317, 313, 314), (318, 322, 323, 324, 319, 320, 321), (325, 328, 327), (328, 329, 327), (329, 330, 327), (330, 326, 327), (331, 335, 336, 337, 332, 333, 334), (338, 341, 340), (341, 342, 340), (342, 343, 340), (343, 339, 340), (331, 307, 311, 335), (335, 311, 310, 336), (336, 310, 309, 337), (337, 309, 306, 332), (312, 339, 343, 315), (315, 343, 342, 316), (316, 342, 341, 317), (317, 341, 338, 313), (294, 319, 324, 297), (297, 324, 323, 298), (298, 323, 322, 299), (299, 322, 318, 295), (325, 301, 305, 328), (328, 305, 304, 329), (329, 304, 303, 330), (330, 303, 300, 326), (233, 232, 234, 237, 238, 241, 243, 244, 247, 246, 245, 242, 240, 239, 236, 235, 231, 308, 307, 294, 296)])
me_cylinder_001.materials.append(mat_material_002)
me_cylinder_001.use_remesh_preserve_volume = False
me_cylinder_001.use_remesh_preserve_attributes = False
me_cylinder_001.use_mirror_vertex_groups = False
me_cylinder_001.update()

# ---- objects
ob_cylinder_001 = bpy.data.objects.new('Cylinder.001', me_cylinder_004)
ob_cube = bpy.data.objects.new('Cube', me_cube_001)
ob_x = bpy.data.objects.new('хомут', me_cylinder_002)
ob_cylinder = bpy.data.objects.new('Cylinder', me_cylinder)
ob_x_1 = bpy.data.objects.new('кронштейн', me_cylinder_001)
ob_lamp = bpy.data.objects.new('Lamp', light_lamp)
ob_camera = bpy.data.objects.new('Camera', cam_camera)

# ---- transforms, parenting, visibility, modifiers, constraints
ob_cylinder_001.location = (-53.0, 0.0, -26.53)
ob_cylinder_001.rotation_euler = (0.0, 1.571, 0.0)
ob_cylinder_001.hide_viewport = True
ob_cylinder_001.lineart.crease_threshold = 0.0
ob_cube.location = (-28.47, 0.0, 0.0)
ob_cube.scale = (2.5, 25.0, 30.0)
ob_cube.hide_viewport = True
ob_cube.lineart.crease_threshold = 0.0
ob_x.location = (-1.36, 0.0, 0.0)
ob_x.rotation_euler = (0.0, -0.05236, 0.0)
ob_x.lineart.crease_threshold = 0.0
ob_cylinder.location = (0.0, 0.0, 0.0)
ob_cylinder.scale = (2.0, 1.0, 1.0)
ob_cylinder.hide_viewport = True
ob_cylinder.lineart.crease_threshold = 0.0
ob_x_1.location = (0.0, 0.0, 0.0)
ob_x_1.rotation_euler = (0.0, -0.05236, 0.0)
ob_x_1.lineart.crease_threshold = 0.0
ob_lamp.location = (4.076, 1.005, 5.904)
ob_lamp.rotation_euler = (0.6503, 0.05522, 1.866)
ob_lamp.lock_rotations_4d = False
ob_lamp.empty_display_type = 'ARROWS'
ob_lamp.color = (0.0, 0.0, 0.0, 0.0)
ob_lamp.lineart.crease_threshold = 0.0
ob_camera.location = (7.481, -6.508, 5.344)
ob_camera.rotation_euler = (1.109, 0.0, 0.8149)
ob_camera.lock_rotations_4d = False
ob_camera.empty_display_type = 'ARROWS'
ob_camera.color = (0.0, 0.0, 0.0, 0.0)
ob_camera.display_type = 'WIRE'
ob_camera.lineart.crease_threshold = 0.0

# ---- collection membership
col_collection_1.objects.link(ob_cylinder_001)
col_collection_1.objects.link(ob_cube)
col_collection_1.objects.link(ob_x)
col_collection_1.objects.link(ob_cylinder)
col_collection_1.objects.link(ob_x_1)
col_collection_1.objects.link(ob_lamp)
col_collection_1.objects.link(ob_camera)

# ---- scene / render settings (as saved in the file)
scene.camera = ob_camera
scene.frame_start = 1; scene.frame_end = 250; scene.frame_set(1)
scene.render.engine = 'BLENDER_EEVEE_NEXT'
scene.render.resolution_percentage = 50
scene.render.dither_intensity = 0.0
scene.cycles.use_denoising = False
scene.cycles.samples = 128
scene.cycles.sampling_pattern = 'TABULATED_SOBOL'
scene.cycles.use_adaptive_sampling = False
scene.cycles.use_light_tree = False
scene.cycles.blur_glossy = 0.0
scene.cycles.sample_clamp_indirect = 0.0
scene.view_settings.view_transform = 'Standard'
bpy.context.view_layer.update()
